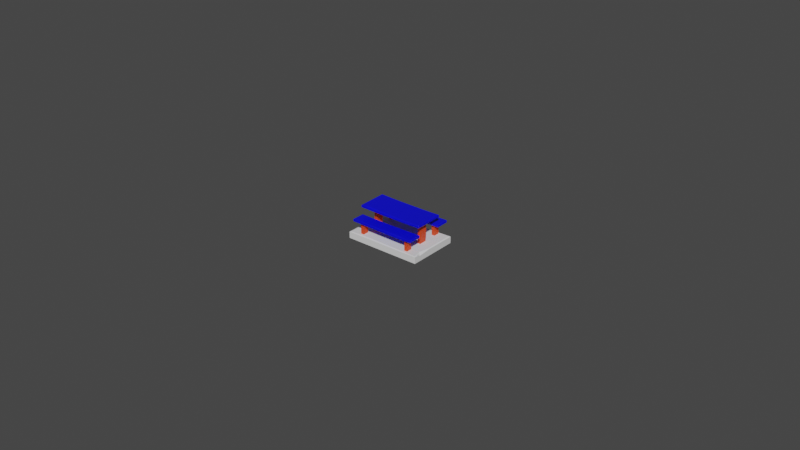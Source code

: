 # Source: table.blend  (saved by Blender 3.6.11; exported with 4.5.12 LTS)
import bpy
from mathutils import Matrix  # noqa: F401  (used for matrix-valued properties, if any)

bpy.ops.wm.read_factory_settings(use_empty=True)
scene = bpy.context.scene
scene.name = 'Scene'

# ---- materials (node trees are filled in below, after node groups)
mat_material_001 = bpy.data.materials.new('Material.001')
mat_material_001.use_transparent_shadow = False
mat_material_002 = bpy.data.materials.new('Material.002')
mat_material_002.use_transparent_shadow = False
mat_material_003 = bpy.data.materials.new('Material.003')
mat_material_003.use_transparent_shadow = False

# ---- material node trees
mat_material_001.use_nodes = True; mat_material_001.node_tree.nodes.clear()
_N = mat_material_001.node_tree.nodes; _L = mat_material_001.node_tree.links
n0 = _N.new('ShaderNodeBsdfPrincipled'); n0.name = 'Principled BSDF'; n0.location = (10, 300)
n0.distribution = 'GGX'
n0.subsurface_method = 'RANDOM_WALK_SKIN'
n0.inputs[0].default_value = (0.8, 0.06015, 0.007939, 1.0)
n0.inputs[3].default_value = 1.45
n0.inputs[27].default_value = (0.0, 0.0, 0.0, 1.0)
n0.inputs[28].default_value = 1.0
n1 = _N.new('ShaderNodeOutputMaterial'); n1.name = 'Material Output'; n1.location = (300, 300)
_L.new(n0.outputs[0], n1.inputs[0])
n1.is_active_output = True
mat_material_002.use_nodes = True; mat_material_002.node_tree.nodes.clear()
_N = mat_material_002.node_tree.nodes; _L = mat_material_002.node_tree.links
n0 = _N.new('ShaderNodeBsdfPrincipled'); n0.name = 'Principled BSDF'; n0.location = (10, 300)
n0.distribution = 'GGX'
n0.subsurface_method = 'RANDOM_WALK_SKIN'
n0.inputs[0].default_value = (0.0, 0.0, 0.8, 1.0)
n0.inputs[3].default_value = 1.45
n0.inputs[27].default_value = (0.0, 0.0, 0.0, 1.0)
n0.inputs[28].default_value = 1.0
n1 = _N.new('ShaderNodeOutputMaterial'); n1.name = 'Material Output'; n1.location = (300, 300)
_L.new(n0.outputs[0], n1.inputs[0])
n1.is_active_output = True
mat_material_003.use_nodes = True; mat_material_003.node_tree.nodes.clear()
_N = mat_material_003.node_tree.nodes; _L = mat_material_003.node_tree.links
n0 = _N.new('ShaderNodeBsdfPrincipled'); n0.name = 'Principled BSDF'; n0.location = (10, 300)
n0.distribution = 'GGX'
n0.subsurface_method = 'RANDOM_WALK_SKIN'
n0.inputs[3].default_value = 1.45
n0.inputs[27].default_value = (0.0, 0.0, 0.0, 1.0)
n0.inputs[28].default_value = 1.0
n1 = _N.new('ShaderNodeOutputMaterial'); n1.name = 'Material Output'; n1.location = (300, 300)
_L.new(n0.outputs[0], n1.inputs[0])
n1.is_active_output = True

# ---- world
world_world = bpy.data.worlds.new('World'); scene.world = world_world
world_world.use_nodes = True; world_world.node_tree.nodes.clear()
_N = world_world.node_tree.nodes; _L = world_world.node_tree.links
n0 = _N.new('ShaderNodeOutputWorld'); n0.name = 'World Output'; n0.location = (300, 300)
n1 = _N.new('ShaderNodeBackground'); n1.name = 'Background'; n1.location = (10, 300)
n1.inputs[0].default_value = (0.05088, 0.05088, 0.05088, 1.0)
_L.new(n1.outputs[0], n0.inputs[0])
n0.is_active_output = True
world_world.color = (0.05088, 0.05088, 0.05088)
world_world.use_sun_shadow = False
world_world.sun_shadow_jitter_overblur = 0.0

# ---- meshes
me_mesh = bpy.data.meshes.new('Mesh')
me_mesh.from_pydata([(-1.242, 0.0, 0.8309), (1.242, 0.0, 0.8309), (-1.242, 0.207, 0.8309), (1.242, 0.207, 0.8309), (-1.242, 0.207, -0.819), (1.242, 0.207, -0.819), (-1.242, 0.0, -0.819), (1.242, 0.0, -0.819), (-1.204, 0.2219, 0.806), (1.204, 0.2219, 0.806), (1.204, 0.2219, -0.7941), (-1.204, 0.2219, -0.7941), (0.5304, 0.2219, -0.7619), (0.5345, 0.1791, -0.819), (0.5345, 7.451e-09, -0.819), (-0.4057, 7.451e-09, 0.8309), (-0.4057, 0.207, 0.8309), (-0.4098, 0.2219, 0.7719), (-1.204, 0.2219, -0.001026), (-1.204, 0.2219, -0.5869), (-1.242, 0.207, -0.02999), (-1.167, 0.2219, -0.4259), (-1.242, 0.207, -0.5425), (-1.242, 0.1482, -0.4536), (1.186, 0.2219, 0.6943), (1.204, 0.2219, 0.2424), (1.242, 0.207, 0.2206), (1.145, 0.2219, 0.5338), (1.242, 0.207, 0.7033), (1.242, 0.1685, 0.6094), (-0.8797, 0.207, 0.1296), (-0.7754, 0.207, 0.1296), (-0.8797, 0.9248, 0.1296), (-0.7754, 0.9248, 0.1296), (-0.8797, 0.9248, -0.1177), (-0.7754, 0.9248, -0.1177), (-0.8797, 0.207, -0.1177), (-0.7754, 0.207, -0.1177), (0.76, 0.207, 0.1296), (0.8643, 0.207, 0.1296), (0.76, 0.9248, 0.1296), (0.8643, 0.9248, 0.1296), (0.76, 0.9248, -0.1177), (0.8643, 0.9248, -0.1177), (0.76, 0.207, -0.1177), (0.8643, 0.207, -0.1177), (-0.8797, 0.207, 0.7229), (-0.7754, 0.207, 0.7229), (-0.8797, 0.6028, 0.7229), (-0.7754, 0.6028, 0.7229), (-0.8797, 0.6028, 0.5367), (-0.7754, 0.6028, 0.5367), (-0.8797, 0.207, 0.5367), (-0.7754, 0.207, 0.5367), (0.76, 0.207, 0.7229), (0.8643, 0.207, 0.7229), (0.76, 0.6028, 0.7229), (0.8643, 0.6028, 0.7229), (0.76, 0.6028, 0.5367), (0.8643, 0.6028, 0.5367), (0.76, 0.207, 0.5367), (0.8643, 0.207, 0.5367), (-0.8797, 0.207, -0.5367), (-0.7754, 0.207, -0.5367), (-0.8797, 0.6028, -0.5367), (-0.7754, 0.6028, -0.5367), (-0.8797, 0.6028, -0.7229), (-0.7754, 0.6028, -0.7229), (-0.8797, 0.207, -0.7229), (-0.7754, 0.207, -0.7229), (0.76, 0.207, -0.5367), (0.8643, 0.207, -0.5367), (0.76, 0.6028, -0.5367), (0.8643, 0.6028, -0.5367), (0.76, 0.6028, -0.7229), (0.8643, 0.6028, -0.7229), (0.76, 0.207, -0.7229), (0.8643, 0.207, -0.7229), (-1.078, 0.9378, 0.4659), (-1.065, 0.9248, 0.4659), (-1.065, 0.9378, 0.479), (1.065, 0.9248, 0.4659), (1.078, 0.9378, 0.4659), (1.065, 0.9378, 0.479), (-1.032, 1.008, 0.4614), (-1.078, 0.9949, 0.4659), (-1.065, 0.9949, 0.479), (1.078, 0.9949, 0.4659), (1.065, 1.008, 0.4659), (1.065, 0.9949, 0.479), (-1.065, 0.9949, -0.467), (-1.078, 0.9949, -0.454), (-1.065, 1.008, -0.454), (1.078, 0.9949, -0.454), (1.065, 0.9949, -0.467), (1.036, 1.008, -0.4311), (-1.065, 0.9248, -0.454), (-1.078, 0.9378, -0.454), (-1.065, 0.9378, -0.467), (1.078, 0.9378, -0.454), (1.065, 0.9248, -0.454), (1.065, 0.9378, -0.467), (-1.078, 0.6158, -0.429), (-1.065, 0.6028, -0.429), (-1.065, 0.6158, -0.4159), (1.065, 0.6028, -0.429), (1.078, 0.6158, -0.429), (1.065, 0.6158, -0.4159), (-1.029, 0.6859, -0.4627), (-1.078, 0.6729, -0.429), (-1.065, 0.6729, -0.4159), (1.078, 0.6729, -0.429), (1.046, 0.6859, -0.4527), (1.065, 0.6729, -0.4159), (-1.065, 0.6729, -0.8437), (-1.078, 0.6729, -0.8306), (-1.065, 0.6859, -0.8306), (1.078, 0.6729, -0.8306), (1.065, 0.6729, -0.8437), (1.065, 0.6859, -0.8306), (-1.065, 0.6028, -0.8306), (-1.078, 0.6158, -0.8306), (-1.065, 0.6158, -0.8437), (1.078, 0.6158, -0.8306), (1.065, 0.6028, -0.8306), (1.065, 0.6158, -0.8437), (-1.078, 0.6158, 0.8306), (-1.065, 0.6028, 0.8306), (-1.065, 0.6158, 0.8437), (1.065, 0.6028, 0.8306), (1.078, 0.6158, 0.8306), (1.065, 0.6158, 0.8437), (-1.065, 0.6859, 0.8306), (-1.078, 0.6729, 0.8306), (-1.065, 0.6729, 0.8437), (1.078, 0.6729, 0.8306), (1.032, 0.6859, 0.8118), (1.065, 0.6729, 0.8437), (-1.065, 0.6729, 0.416), (-1.078, 0.6729, 0.429), (-1.031, 0.6859, 0.4587), (1.078, 0.6729, 0.429), (1.065, 0.6729, 0.416), (1.065, 0.6859, 0.429), (-1.065, 0.6028, 0.429), (-1.078, 0.6158, 0.429), (-1.065, 0.6158, 0.416), (1.078, 0.6158, 0.429), (1.065, 0.6028, 0.429), (1.065, 0.6158, 0.416), (-0.3622, 1.008, -0.4149), (-0.8367, 1.008, 0.4177), (-0.8582, 0.9949, 0.4836), (-0.8582, 0.9378, 0.4836), (-0.8582, 0.9248, 0.4705), (-0.3791, 0.9248, -0.4385), (-0.3791, 0.9378, -0.4515), (-0.3791, 0.9949, -0.4515), (0.4297, 0.9957, -0.444), (0.4284, 0.9981, 0.4659), (0.4283, 0.9675, 0.479), (0.4284, 0.9281, 0.479), (0.4283, 0.915, 0.4659), (0.4284, 0.915, -0.454), (0.4283, 0.9281, -0.467), (0.4284, 0.9783, -0.467), (-0.06012, 0.667, 0.429), (0.7345, 0.667, 0.7872), (0.6865, 0.6539, 0.8437), (0.6865, 0.5969, 0.8437), (0.6865, 0.5839, 0.8306), (-0.06012, 0.5839, 0.429), (-0.06012, 0.5969, 0.416), (-0.06012, 0.6539, 0.416), (0.4569, 0.673, -0.4496), (-0.4702, 0.673, -0.7894), (-0.4737, 0.646, -0.8437), (-0.4737, 0.603, -0.8437), (-0.4737, 0.5899, -0.8306), (0.4569, 0.5899, -0.429), (0.4569, 0.603, -0.4159), (0.4569, 0.66, -0.4159), (1.242, 0.0, -0.2987), (0.238, 7.451e-09, -0.2987), (-1.242, 0.0, -0.2987), (-0.8832, 0.4843, -0.1356), (-0.8832, 0.4843, 0.1117), (-0.7789, 0.4843, 0.1117), (-0.7789, 0.4843, -0.1356), (0.8835, 0.581, 0.1288), (0.7791, 0.581, 0.1288), (0.7791, 0.581, -0.1185), (0.8835, 0.581, -0.1185)], [], [(0, 15, 16, 2), (12, 11, 17), (11, 19, 17), (19, 21, 17), (21, 18, 17), (8, 17, 18), (4, 13, 14, 6), (6, 14, 183, 184), (1, 182, 29), (29, 182, 26), (26, 182, 5), (182, 7, 5), (6, 184, 4), (4, 184, 22), (22, 184, 23), (23, 184, 20), (184, 0, 20), (0, 2, 20), (2, 16, 17, 8), (25, 26, 5, 10), (13, 4, 11, 12), (18, 20, 2, 8), (5, 13, 12, 10), (14, 13, 5, 7), (183, 14, 7, 182), (16, 15, 1, 3), (17, 16, 3, 9), (9, 24, 17), (24, 27, 17), (12, 17, 27), (21, 20, 18), (4, 22, 19, 11), (19, 22, 21), (21, 22, 23), (21, 23, 20), (25, 29, 26), (3, 28, 24, 9), (12, 27, 25, 10), (1, 29, 28, 3), (24, 29, 27), (27, 29, 25), (24, 28, 29), (186, 187, 33, 32), (34, 35, 188, 185), (187, 188, 35, 33), (185, 186, 32, 34), (38, 39, 189, 190), (191, 192, 45, 44), (39, 45, 192, 189), (44, 38, 190, 191), (46, 47, 49, 48), (50, 51, 53, 52), (47, 53, 51, 49), (52, 46, 48, 50), (54, 55, 57, 56), (58, 59, 61, 60), (55, 61, 59, 57), (60, 54, 56, 58), (62, 63, 65, 64), (66, 67, 69, 68), (63, 69, 67, 65), (68, 62, 64, 66), (70, 71, 73, 72), (74, 75, 77, 76), (71, 77, 75, 73), (76, 70, 72, 74), (163, 100, 81, 162), (83, 89, 160, 161), (85, 91, 97, 78), (99, 93, 87, 82), (88, 95, 158, 159), (94, 101, 164, 165), (120, 178, 179, 103), (180, 181, 110, 104), (109, 115, 121, 102), (123, 117, 111, 106), (174, 175, 116, 108), (176, 177, 122, 114), (171, 148, 129, 170), (131, 137, 168, 169), (133, 139, 145, 126), (147, 141, 135, 130), (136, 143, 166, 167), (142, 149, 172, 173), (79, 78, 97, 96), (161, 162, 81, 83), (78, 80, 86, 85), (82, 81, 100, 99), (83, 82, 87, 89), (85, 84, 92, 91), (159, 160, 89, 88), (88, 87, 93, 95), (91, 90, 98, 97), (165, 158, 95, 94), (94, 93, 99, 101), (163, 164, 101, 100), (103, 102, 121, 120), (104, 103, 179, 180), (102, 104, 110, 109), (106, 105, 124, 123), (107, 106, 111, 113), (109, 108, 116, 115), (108, 110, 181, 174), (112, 111, 117, 119), (115, 114, 122, 121), (114, 116, 175, 176), (118, 117, 123, 125), (120, 122, 177, 178), (127, 126, 145, 144), (169, 170, 129, 131), (126, 128, 134, 133), (130, 129, 148, 147), (131, 130, 135, 137), (133, 132, 140, 139), (167, 168, 137, 136), (136, 135, 141, 143), (139, 138, 146, 145), (173, 166, 143, 142), (142, 141, 147, 149), (171, 172, 149, 148), (78, 79, 80), (81, 82, 83), (84, 85, 86), (87, 88, 89), (90, 91, 92), (93, 94, 95), (96, 97, 98), (99, 100, 101), (102, 103, 104), (105, 106, 107), (108, 109, 110), (111, 112, 113), (114, 115, 116), (117, 118, 119), (120, 121, 122), (123, 124, 125), (126, 127, 128), (129, 130, 131), (132, 133, 134), (135, 136, 137), (138, 139, 140), (141, 142, 143), (144, 145, 146), (147, 148, 149), (151, 150, 92, 84), (84, 86, 152, 151), (153, 152, 86, 80), (80, 79, 154, 153), (96, 155, 154, 79), (96, 98, 156, 155), (157, 156, 98, 90), (90, 92, 150, 157), (159, 158, 150, 151), (151, 152, 160, 159), (161, 160, 152, 153), (153, 154, 162, 161), (155, 163, 162, 154), (155, 156, 164, 163), (165, 164, 156, 157), (157, 150, 158, 165), (167, 166, 140, 132), (132, 134, 168, 167), (169, 168, 134, 128), (128, 127, 170, 169), (144, 171, 170, 127), (144, 146, 172, 171), (173, 172, 146, 138), (138, 140, 166, 173), (112, 119, 175, 174), (176, 175, 119, 118), (118, 125, 177, 176), (178, 177, 125, 124), (179, 178, 124, 105), (180, 179, 105, 107), (107, 113, 181, 180), (174, 181, 113, 112), (15, 183, 182, 1), (184, 183, 15, 0), (36, 30, 186, 185), (30, 31, 187, 186), (31, 37, 188, 187), (185, 188, 37, 36), (190, 189, 41, 40), (191, 190, 40, 42), (42, 43, 192, 191), (189, 192, 43, 41)])
me_mesh.polygons.foreach_set('use_smooth', [True] * 186)
me_mesh.polygons.foreach_set('material_index', [2, 2, 2, 2, 2, 2, 2, 2, 2, 2, 2, 2, 2, 2, 2, 2, 2, 2, 2, 2, 2, 2, 2, 2, 2, 2, 2, 2, 2, 2, 2, 2, 2, 2, 2, 2, 2, 2, 2, 2, 2, 2, 0, 0, 0, 0, 0, 0, 0, 0, 0, 0, 0, 0, 0, 0, 0, 0, 0, 0, 0, 0, 0, 0, 0, 0, 1, 1, 1, 1, 1, 1, 1, 1, 1, 1, 1, 1, 1, 1, 1, 1, 1, 1, 1, 1, 1, 1, 1, 1, 1, 1, 1, 1, 1, 1, 1, 1, 1, 1, 1, 1, 1, 1, 1, 1, 1, 1, 1, 1, 1, 1, 1, 1, 1, 1, 1, 1, 1, 1, 1, 1, 1, 1, 1, 1, 1, 1, 1, 1, 1, 1, 1, 1, 1, 1, 1, 1, 1, 1, 1, 1, 1, 1, 1, 1, 1, 1, 1, 1, 1, 1, 1, 1, 1, 1, 1, 1, 1, 1, 1, 1, 1, 1, 1, 1, 1, 1, 1, 1, 1, 1, 1, 1, 1, 1, 2, 2, 0, 0, 0, 0, 0, 0, 0, 0])
_k = set([(0, 2), (0, 15), (0, 184), (1, 3), (1, 15), (1, 182), (2, 8), (2, 16), (2, 20), (3, 9), (3, 16), (3, 28), (4, 6), (4, 11), (4, 13), (4, 22), (5, 7), (5, 10), (5, 13), (5, 26), (6, 14), (6, 184), (7, 14), (7, 182), (8, 17), (8, 18), (9, 17), (9, 24), (10, 12), (10, 25), (11, 12), (11, 19), (12, 13), (18, 20), (18, 21), (19, 21), (19, 22), (20, 21), (20, 23), (21, 22), (21, 23), (22, 23), (24, 27), (24, 28), (24, 29), (25, 26), (25, 27), (25, 29), (26, 29), (27, 29), (28, 29), (30, 186), (31, 187), (32, 186), (33, 187), (34, 185), (35, 188), (36, 185), (37, 188), (38, 190), (39, 189), (40, 190), (41, 189), (42, 191), (43, 192), (44, 191), (45, 192), (46, 48), (47, 49), (50, 52), (51, 53), (54, 56), (55, 57), (58, 60), (59, 61), (62, 64), (63, 65), (66, 68), (67, 69), (70, 72), (71, 73), (74, 76), (75, 77), (78, 79), (78, 80), (78, 85), (78, 97), (79, 80), (79, 96), (79, 154), (80, 86), (80, 153), (81, 82), (81, 83), (81, 100), (81, 162), (82, 83), (82, 87), (82, 99), (83, 89), (83, 161), (84, 85), (84, 86), (84, 92), (84, 151), (85, 86), (85, 91), (86, 152), (87, 88), (87, 89), (87, 93), (88, 89), (88, 95), (88, 159), (89, 160), (90, 91), (90, 92), (90, 98), (90, 157), (91, 92), (91, 97), (92, 150), (93, 94), (93, 95), (93, 99), (94, 95), (94, 101), (94, 165), (95, 158), (96, 97), (96, 98), (96, 155), (97, 98), (98, 156), (99, 100), (99, 101), (100, 101), (100, 163), (101, 164), (102, 103), (102, 104), (102, 109), (102, 121), (103, 104), (103, 120), (103, 179), (104, 110), (104, 180), (105, 106), (105, 107), (105, 124), (105, 179), (106, 107), (106, 111), (106, 123), (107, 113), (107, 180), (108, 109), (108, 110), (108, 116), (108, 174), (109, 110), (109, 115), (110, 181), (111, 112), (111, 113), (111, 117), (112, 113), (112, 119), (112, 174), (113, 181), (114, 115), (114, 116), (114, 122), (114, 176), (115, 116), (115, 121), (116, 175), (117, 118), (117, 119), (117, 123), (118, 119), (118, 125), (118, 176), (119, 175), (120, 121), (120, 122), (120, 178), (121, 122), (122, 177), (123, 124), (123, 125), (124, 125), (124, 178), (125, 177), (126, 127), (126, 128), (126, 133), (126, 145), (127, 128), (127, 144), (127, 170), (128, 134), (128, 169), (129, 130), (129, 131), (129, 148), (129, 170), (130, 131), (130, 135), (130, 147), (131, 137), (131, 169), (132, 133), (132, 134), (132, 140), (132, 167), (133, 134), (133, 139), (134, 168), (135, 136), (135, 137), (135, 141), (136, 137), (136, 143), (136, 167), (137, 168), (138, 139), (138, 140), (138, 146), (138, 173), (139, 140), (139, 145), (140, 166), (141, 142), (141, 143), (141, 147), (142, 143), (142, 149), (142, 173), (143, 166), (144, 145), (144, 146), (144, 171), (145, 146), (146, 172), (147, 148), (147, 149), (148, 149), (148, 171), (149, 172), (150, 157), (150, 158), (151, 152), (151, 159), (152, 153), (152, 160), (153, 161), (154, 162), (155, 156), (155, 163), (156, 157), (156, 164), (157, 165), (158, 159), (158, 165), (159, 160), (162, 163), (163, 164), (164, 165), (166, 167), (166, 173), (167, 168), (169, 170), (170, 171), (171, 172), (174, 175), (174, 181), (175, 176), (177, 178), (178, 179), (179, 180), (185, 186), (185, 188), (186, 187), (187, 188), (189, 192), (190, 191)])
me_mesh.attributes.new('sharp_edge', 'BOOLEAN', 'EDGE').data.foreach_set('value', [ (min(e.vertices), max(e.vertices)) in _k for e in me_mesh.edges])
_uv = me_mesh.uv_layers.new(name='map1')
_uv.uv.foreach_set('vector', [0.1218, 0.3508, 0.1218, 0.3508, 0.1218, 0.3508, 0.1218, 0.3508, 0.1218, 0.3508, 0.1218, 0.3508, 0.1218, 0.3508, 0.1218, 0.3508, 0.1218, 0.3508, 0.1218, 0.3508, 0.1218, 0.3508, 0.1218, 0.3508, 0.1218, 0.3508, 0.1218, 0.3508, 0.1218, 0.3508, 0.1218, 0.3508, 0.1218, 0.3508, 0.1218, 0.3508, 0.1218, 0.3508, 0.1218, 0.3508, 0.1218, 0.3508, 0.1218, 0.3508, 0.1218, 0.3508, 0.1218, 0.3508, 0.1218, 0.3508, 0.1218, 0.3508, 0.1218, 0.3508, 0.1218, 0.3508, 0.1218, 0.3508, 0.1218, 0.3508, 0.1218, 0.3508, 0.1218, 0.3508, 0.1218, 0.3508, 0.1218, 0.3508, 0.1218, 0.3508, 0.1218, 0.3508, 0.1218, 0.3508, 0.1218, 0.3508, 0.1218, 0.3508, 0.1218, 0.3508, 0.1218, 0.3508, 0.1218, 0.3508, 0.1218, 0.3508, 0.1218, 0.3508, 0.1218, 0.3508, 0.1218, 0.3508, 0.1218, 0.3508, 0.1218, 0.3508, 0.1218, 0.3508, 0.1218, 0.3508, 0.1218, 0.3508, 0.1218, 0.3508, 0.1218, 0.3508, 0.1218, 0.3508, 0.1218, 0.3508, 0.1218, 0.3508, 0.1218, 0.3508, 0.1218, 0.3508, 0.1218, 0.3508, 0.1218, 0.3508, 0.1218, 0.3508, 0.1218, 0.3508, 0.1218, 0.3508, 0.1218, 0.3508, 0.1218, 0.3508, 0.1218, 0.3508, 0.1218, 0.3508, 0.1218, 0.3508, 0.1218, 0.3508, 0.1218, 0.3508, 0.1218, 0.3508, 0.1218, 0.3508, 0.1218, 0.3508, 0.1218, 0.3508, 0.1218, 0.3508, 0.1218, 0.3508, 0.1218, 0.3508, 0.1218, 0.3508, 0.1218, 0.3508, 0.1218, 0.3508, 0.1218, 0.3508, 0.1218, 0.3508, 0.1218, 0.3508, 0.1218, 0.3508, 0.1218, 0.3508, 0.1218, 0.3508, 0.1218, 0.3508, 0.1218, 0.3508, 0.1218, 0.3508, 0.1218, 0.3508, 0.1218, 0.3508, 0.1218, 0.3508, 0.1218, 0.3508, 0.1218, 0.3508, 0.1218, 0.3508, 0.1218, 0.3508, 0.1218, 0.3508, 0.1218, 0.3508, 0.1218, 0.3508, 0.1218, 0.3508, 0.1218, 0.3508, 0.1218, 0.3508, 0.1218, 0.3508, 0.1218, 0.3508, 0.1218, 0.3508, 0.1218, 0.3508, 0.1218, 0.3508, 0.1218, 0.3508, 0.1218, 0.3508, 0.1218, 0.3508, 0.1218, 0.3508, 0.1218, 0.3508, 0.1218, 0.3508, 0.1218, 0.3508, 0.1218, 0.3508, 0.1218, 0.3508, 0.1218, 0.3508, 0.1218, 0.3508, 0.1218, 0.3508, 0.1218, 0.3508, 0.1218, 0.3508, 0.1218, 0.3508, 0.1218, 0.3508, 0.1218, 0.3508, 0.1218, 0.3508, 0.1218, 0.3508, 0.1218, 0.3508, 0.1218, 0.3508, 0.1218, 0.3508, 0.1218, 0.3508, 0.1218, 0.3508, 0.1218, 0.3508, 0.1218, 0.3508, 0.1218, 0.3508, 0.1218, 0.3508, 0.1218, 0.3508, 0.1218, 0.3508, 0.1218, 0.3508, 0.1218, 0.3508, 0.1218, 0.3508, 0.1218, 0.3508, 0.1218, 0.3508, 0.1207, 0.283, 0.1207, 0.283, 0.1207, 0.283, 0.1207, 0.283, 0.1207, 0.283, 0.1207, 0.283, 0.1207, 0.283, 0.1207, 0.283, 0.1207, 0.283, 0.1207, 0.283, 0.1207, 0.283, 0.1207, 0.283, 0.1207, 0.283, 0.1207, 0.283, 0.1207, 0.283, 0.1207, 0.283, 0.1207, 0.283, 0.1207, 0.283, 0.1207, 0.283, 0.1207, 0.283, 0.1207, 0.283, 0.1207, 0.283, 0.1207, 0.283, 0.1207, 0.283, 0.1207, 0.283, 0.1207, 0.283, 0.1207, 0.283, 0.1207, 0.283, 0.1207, 0.283, 0.1207, 0.283, 0.1207, 0.283, 0.1207, 0.283, 0.1207, 0.283, 0.1207, 0.283, 0.1207, 0.283, 0.1207, 0.283, 0.1207, 0.283, 0.1207, 0.283, 0.1207, 0.283, 0.1207, 0.283, 0.1207, 0.283, 0.1207, 0.283, 0.1207, 0.283, 0.1207, 0.283, 0.1207, 0.283, 0.1207, 0.283, 0.1207, 0.283, 0.1207, 0.283, 0.1207, 0.283, 0.1207, 0.283, 0.1207, 0.283, 0.1207, 0.283, 0.1207, 0.283, 0.1207, 0.283, 0.1207, 0.283, 0.1207, 0.283, 0.1207, 0.283, 0.1207, 0.283, 0.1207, 0.283, 0.1207, 0.283, 0.1207, 0.283, 0.1207, 0.283, 0.1207, 0.283, 0.1207, 0.283, 0.1207, 0.283, 0.1207, 0.283, 0.1207, 0.283, 0.1207, 0.283, 0.1207, 0.283, 0.1207, 0.283, 0.1207, 0.283, 0.1207, 0.283, 0.1207, 0.283, 0.1207, 0.283, 0.1207, 0.283, 0.1207, 0.283, 0.1207, 0.283, 0.1207, 0.283, 0.1207, 0.283, 0.1207, 0.283, 0.1207, 0.283, 0.1207, 0.283, 0.1207, 0.283, 0.1207, 0.283, 0.1207, 0.283, 0.1207, 0.283, 0.1207, 0.283, 0.1207, 0.283, 0.1207, 0.283, 0.1207, 0.283, 0.1207, 0.283, 0.1207, 0.283, 0.1207, 0.283, 0.1207, 0.283, 0.1207, 0.283, 0.1207, 0.283, 0.1881, 0.3276, 0.1881, 0.3276, 0.1881, 0.3276, 0.1881, 0.3276, 0.1881, 0.3276, 0.1881, 0.3276, 0.1881, 0.3276, 0.1881, 0.3276, 0.1881, 0.3276, 0.1881, 0.3276, 0.1881, 0.3276, 0.1881, 0.3276, 0.1881, 0.3276, 0.1881, 0.3276, 0.1881, 0.3276, 0.1881, 0.3276, 0.1881, 0.3276, 0.1881, 0.3276, 0.1881, 0.3276, 0.1881, 0.3276, 0.1881, 0.3276, 0.1881, 0.3276, 0.1881, 0.3276, 0.1881, 0.3276, 0.1881, 0.3276, 0.1881, 0.3276, 0.1881, 0.3276, 0.1881, 0.3276, 0.1881, 0.3276, 0.1881, 0.3276, 0.1881, 0.3276, 0.1881, 0.3276, 0.1881, 0.3276, 0.1881, 0.3276, 0.1881, 0.3276, 0.1881, 0.3276, 0.1881, 0.3276, 0.1881, 0.3276, 0.1881, 0.3276, 0.1881, 0.3276, 0.1881, 0.3276, 0.1881, 0.3276, 0.1881, 0.3276, 0.1881, 0.3276, 0.1881, 0.3276, 0.1881, 0.3276, 0.1881, 0.3276, 0.1881, 0.3276, 0.1881, 0.3276, 0.1881, 0.3276, 0.1881, 0.3276, 0.1881, 0.3276, 0.1881, 0.3276, 0.1881, 0.3276, 0.1881, 0.3276, 0.1881, 0.3276, 0.1881, 0.3276, 0.1881, 0.3276, 0.1881, 0.3276, 0.1881, 0.3276, 0.1881, 0.3276, 0.1881, 0.3276, 0.1881, 0.3276, 0.1881, 0.3276, 0.1881, 0.3276, 0.1881, 0.3276, 0.1881, 0.3276, 0.1881, 0.3276, 0.1881, 0.3276, 0.1881, 0.3276, 0.1881, 0.3276, 0.1881, 0.3276, 0.1881, 0.3276, 0.1881, 0.3276, 0.1881, 0.3276, 0.1881, 0.3276, 0.1881, 0.3276, 0.1881, 0.3276, 0.1881, 0.3276, 0.1881, 0.3276, 0.1881, 0.3276, 0.1881, 0.3276, 0.1881, 0.3276, 0.1881, 0.3276, 0.1881, 0.3276, 0.1881, 0.3276, 0.1881, 0.3276, 0.1881, 0.3276, 0.1881, 0.3276, 0.1881, 0.3276, 0.1881, 0.3276, 0.1881, 0.3276, 0.1881, 0.3276, 0.1881, 0.3276, 0.1881, 0.3276, 0.1881, 0.3276, 0.1881, 0.3276, 0.1881, 0.3276, 0.1881, 0.3276, 0.1881, 0.3276, 0.1881, 0.3276, 0.1881, 0.3276, 0.1881, 0.3276, 0.1881, 0.3276, 0.1881, 0.3276, 0.1881, 0.3276, 0.1881, 0.3276, 0.1881, 0.3276, 0.1881, 0.3276, 0.1881, 0.3276, 0.1881, 0.3276, 0.1881, 0.3276, 0.1881, 0.3276, 0.1881, 0.3276, 0.1881, 0.3276, 0.1881, 0.3276, 0.1881, 0.3276, 0.1881, 0.3276, 0.1881, 0.3276, 0.1881, 0.3276, 0.1881, 0.3276, 0.1881, 0.3276, 0.1881, 0.3276, 0.1881, 0.3276, 0.1881, 0.3276, 0.1881, 0.3276, 0.1881, 0.3276, 0.1881, 0.3276, 0.1881, 0.3276, 0.1881, 0.3276, 0.1881, 0.3276, 0.1881, 0.3276, 0.1881, 0.3276, 0.1881, 0.3276, 0.1881, 0.3276, 0.1881, 0.3276, 0.1881, 0.3276, 0.1881, 0.3276, 0.1881, 0.3276, 0.1881, 0.3276, 0.1881, 0.3276, 0.1881, 0.3276, 0.1881, 0.3276, 0.1881, 0.3276, 0.1881, 0.3276, 0.1881, 0.3276, 0.1881, 0.3276, 0.1881, 0.3276, 0.1881, 0.3276, 0.1881, 0.3276, 0.1881, 0.3276, 0.1881, 0.3276, 0.1881, 0.3276, 0.1881, 0.3276, 0.1881, 0.3276, 0.1881, 0.3276, 0.1881, 0.3276, 0.1881, 0.3276, 0.1881, 0.3276, 0.1881, 0.3276, 0.1881, 0.3276, 0.1881, 0.3276, 0.1881, 0.3276, 0.1881, 0.3276, 0.1881, 0.3276, 0.1881, 0.3276, 0.1881, 0.3276, 0.1881, 0.3276, 0.1881, 0.3276, 0.1881, 0.3276, 0.1881, 0.3276, 0.1881, 0.3276, 0.1881, 0.3276, 0.1881, 0.3276, 0.1881, 0.3276, 0.1881, 0.3276, 0.1881, 0.3276, 0.1881, 0.3276, 0.1881, 0.3276, 0.1881, 0.3276, 0.1881, 0.3276, 0.1881, 0.3276, 0.1881, 0.3276, 0.1881, 0.3276, 0.1881, 0.3276, 0.1881, 0.3276, 0.1881, 0.3276, 0.1881, 0.3276, 0.1881, 0.3276, 0.1881, 0.3276, 0.1881, 0.3276, 0.1881, 0.3276, 0.1881, 0.3276, 0.1881, 0.3276, 0.1881, 0.3276, 0.1881, 0.3276, 0.1881, 0.3276, 0.1881, 0.3276, 0.1881, 0.3276, 0.1881, 0.3276, 0.1881, 0.3276, 0.1881, 0.3276, 0.1881, 0.3276, 0.1881, 0.3276, 0.1881, 0.3276, 0.1881, 0.3276, 0.1881, 0.3276, 0.1881, 0.3276, 0.1881, 0.3276, 0.1881, 0.3276, 0.1881, 0.3276, 0.1881, 0.3276, 0.1881, 0.3276, 0.1881, 0.3276, 0.1881, 0.3276, 0.1881, 0.3276, 0.1881, 0.3276, 0.1881, 0.3276, 0.1881, 0.3276, 0.1881, 0.3276, 0.1881, 0.3276, 0.1881, 0.3276, 0.1881, 0.3276, 0.1881, 0.3276, 0.1881, 0.3276, 0.1881, 0.3276, 0.1881, 0.3276, 0.1881, 0.3276, 0.1881, 0.3276, 0.1881, 0.3276, 0.1881, 0.3276, 0.1881, 0.3276, 0.1881, 0.3276, 0.1881, 0.3276, 0.1881, 0.3276, 0.1881, 0.3276, 0.1881, 0.3276, 0.1881, 0.3276, 0.1881, 0.3276, 0.1881, 0.3276, 0.1881, 0.3276, 0.1881, 0.3276, 0.1881, 0.3276, 0.1881, 0.3276, 0.1881, 0.3276, 0.1881, 0.3276, 0.1881, 0.3276, 0.1881, 0.3276, 0.1881, 0.3276, 0.1881, 0.3276, 0.1881, 0.3276, 0.1881, 0.3276, 0.1881, 0.3276, 0.1881, 0.3276, 0.1881, 0.3276, 0.1881, 0.3276, 0.1881, 0.3276, 0.1881, 0.3276, 0.1881, 0.3276, 0.1881, 0.3276, 0.1881, 0.3276, 0.1881, 0.3276, 0.1881, 0.3276, 0.1881, 0.3276, 0.1881, 0.3276, 0.1881, 0.3276, 0.1881, 0.3276, 0.1881, 0.3276, 0.1881, 0.3276, 0.1881, 0.3276, 0.1881, 0.3276, 0.1881, 0.3276, 0.1881, 0.3276, 0.1881, 0.3276, 0.1881, 0.3276, 0.1881, 0.3276, 0.1881, 0.3276, 0.1881, 0.3276, 0.1881, 0.3276, 0.1881, 0.3276, 0.1881, 0.3276, 0.1881, 0.3276, 0.1881, 0.3276, 0.1881, 0.3276, 0.1881, 0.3276, 0.1881, 0.3276, 0.1881, 0.3276, 0.1881, 0.3276, 0.1881, 0.3276, 0.1881, 0.3276, 0.1881, 0.3276, 0.1881, 0.3276, 0.1881, 0.3276, 0.1881, 0.3276, 0.1881, 0.3276, 0.1881, 0.3276, 0.1881, 0.3276, 0.1881, 0.3276, 0.1881, 0.3276, 0.1881, 0.3276, 0.1881, 0.3276, 0.1881, 0.3276, 0.1881, 0.3276, 0.1881, 0.3276, 0.1881, 0.3276, 0.1881, 0.3276, 0.1881, 0.3276, 0.1881, 0.3276, 0.1881, 0.3276, 0.1881, 0.3276, 0.1881, 0.3276, 0.1881, 0.3276, 0.1881, 0.3276, 0.1881, 0.3276, 0.1881, 0.3276, 0.1881, 0.3276, 0.1881, 0.3276, 0.1881, 0.3276, 0.1881, 0.3276, 0.1881, 0.3276, 0.1881, 0.3276, 0.1881, 0.3276, 0.1881, 0.3276, 0.1881, 0.3276, 0.1881, 0.3276, 0.1881, 0.3276, 0.1881, 0.3276, 0.1881, 0.3276, 0.1881, 0.3276, 0.1881, 0.3276, 0.1881, 0.3276, 0.1881, 0.3276, 0.1881, 0.3276, 0.1881, 0.3276, 0.1881, 0.3276, 0.1881, 0.3276, 0.1881, 0.3276, 0.1881, 0.3276, 0.1881, 0.3276, 0.1881, 0.3276, 0.1881, 0.3276, 0.1881, 0.3276, 0.1881, 0.3276, 0.1881, 0.3276, 0.1881, 0.3276, 0.1881, 0.3276, 0.1881, 0.3276, 0.1881, 0.3276, 0.1881, 0.3276, 0.1881, 0.3276, 0.1881, 0.3276, 0.1881, 0.3276, 0.1881, 0.3276, 0.1881, 0.3276, 0.1881, 0.3276, 0.1881, 0.3276, 0.1881, 0.3276, 0.1881, 0.3276, 0.1881, 0.3276, 0.1881, 0.3276, 0.1881, 0.3276, 0.1881, 0.3276, 0.1881, 0.3276, 0.1881, 0.3276, 0.1881, 0.3276, 0.1881, 0.3276, 0.1881, 0.3276, 0.1881, 0.3276, 0.1881, 0.3276, 0.1881, 0.3276, 0.1881, 0.3276, 0.1881, 0.3276, 0.1881, 0.3276, 0.1881, 0.3276, 0.1881, 0.3276, 0.1881, 0.3276, 0.1881, 0.3276, 0.1881, 0.3276, 0.1881, 0.3276, 0.1881, 0.3276, 0.1881, 0.3276, 0.1881, 0.3276, 0.1881, 0.3276, 0.1881, 0.3276, 0.1881, 0.3276, 0.1881, 0.3276, 0.1881, 0.3276, 0.1881, 0.3276, 0.1881, 0.3276, 0.1881, 0.3276, 0.1881, 0.3276, 0.1881, 0.3276, 0.1881, 0.3276, 0.1881, 0.3276, 0.1881, 0.3276, 0.1881, 0.3276, 0.1881, 0.3276, 0.1881, 0.3276, 0.1881, 0.3276, 0.1881, 0.3276, 0.1881, 0.3276, 0.1881, 0.3276, 0.1881, 0.3276, 0.1881, 0.3276, 0.1881, 0.3276, 0.1881, 0.3276, 0.1881, 0.3276, 0.1881, 0.3276, 0.1881, 0.3276, 0.1881, 0.3276, 0.1881, 0.3276, 0.1881, 0.3276, 0.1881, 0.3276, 0.1881, 0.3276, 0.1881, 0.3276, 0.1881, 0.3276, 0.1218, 0.3508, 0.1218, 0.3508, 0.1218, 0.3508, 0.1218, 0.3508, 0.1218, 0.3508, 0.1218, 0.3508, 0.1218, 0.3508, 0.1218, 0.3508, 0.1207, 0.283, 0.1207, 0.283, 0.1207, 0.283, 0.1207, 0.283, 0.1207, 0.283, 0.1207, 0.283, 0.1207, 0.283, 0.1207, 0.283, 0.1207, 0.283, 0.1207, 0.283, 0.1207, 0.283, 0.1207, 0.283, 0.1207, 0.283, 0.1207, 0.283, 0.1207, 0.283, 0.1207, 0.283, 0.1207, 0.283, 0.1207, 0.283, 0.1207, 0.283, 0.1207, 0.283, 0.1207, 0.283, 0.1207, 0.283, 0.1207, 0.283, 0.1207, 0.283, 0.1207, 0.283, 0.1207, 0.283, 0.1207, 0.283, 0.1207, 0.283, 0.1207, 0.283, 0.1207, 0.283, 0.1207, 0.283, 0.1207, 0.283])
me_mesh.materials.append(mat_material_001)
me_mesh.materials.append(mat_material_002)
me_mesh.materials.append(mat_material_003)
me_mesh.update()
me_mesh.normals_split_custom_set([tuple(v) for v in zip(*[iter([0.0, 0.0, 1.0, 0.0, 0.0, 1.0, 0.0, 0.0, 1.0, 0.0, 0.0, 1.0, -4.953e-09, 1.0, -3.589e-09, 0.0, 1.0, -7.728e-09, 4.4e-09, 1.0, -1.093e-08, 0.0, 1.0, -7.728e-09, -5.424e-08, 1.0, 0.0, 4.4e-09, 1.0, -1.093e-08, -5.424e-08, 1.0, 0.0, -4.147e-07, 1.0, 0.0, 4.4e-09, 1.0, -1.093e-08, -4.147e-07, 1.0, 0.0, 4.643e-08, 1.0, 0.0, 4.4e-09, 1.0, -1.093e-08, 0.0, 1.0, 0.0, 4.4e-09, 1.0, -1.093e-08, 4.643e-08, 1.0, 0.0, -6.125e-08, 0.0, -1.0, 2.458e-08, 0.0, -1.0, 2.395e-08, 0.0, -1.0, -6.125e-08, 0.0, -1.0, 4.577e-09, -1.0, 1.304e-09, -4.258e-09, -1.0, -1.213e-09, -7.283e-10, -1.0, -2.075e-10, 5.507e-09, -1.0, 1.569e-09, 1.0, -7.26e-06, -5.594e-06, 1.0, -6.104e-05, 2.382e-06, 1.0, -1.576e-05, -9.043e-06, 1.0, -1.576e-05, -9.043e-06, 1.0, -6.104e-05, 2.382e-06, 1.0, -6.118e-05, -5.115e-06, 1.0, -6.118e-05, -5.115e-06, 1.0, -6.104e-05, 2.382e-06, 1.0, -1.789e-05, 2.226e-05, 1.0, -6.104e-05, 2.382e-06, 1.0, 0.0, 2.933e-05, 1.0, -1.789e-05, 2.226e-05, -1.0, 0.0, 0.0, -1.0, 2.13e-07, 0.0, -1.0, 0.0, 0.0, -1.0, 0.0, 0.0, -1.0, 2.13e-07, 0.0, -1.0, 0.0, 0.0, -1.0, 0.0, 0.0, -1.0, 2.13e-07, 0.0, -1.0, 0.0, 0.0, -1.0, 0.0, 0.0, -1.0, 2.13e-07, 0.0, -1.0, 7.634e-07, 0.0, -1.0, 2.13e-07, 0.0, -1.0, 1.532e-07, 0.0, -1.0, 7.634e-07, 0.0, -1.0, 1.532e-07, 0.0, -1.0, 0.0, 0.0, -1.0, 7.634e-07, 0.0, 0.007023, 0.9418, 0.3362, 0.006793, 0.9418, 0.3362, -0.003303, 0.9421, 0.3353, 0.007023, 0.9418, 0.3362, 0.368, 0.9298, 0.0, 0.368, 0.9298, 0.0, 0.368, 0.9298, 0.0, 0.368, 0.9298, 0.0, 0.01178, 0.8161, -0.5777, 0.01178, 0.8161, -0.5777, 0.01178, 0.8161, -0.5777, 0.01178, 0.8161, -0.5777, -0.368, 0.9298, 0.0, -0.368, 0.9298, 0.0, -0.368, 0.9298, 0.0, -0.368, 0.9298, 0.0, -0.02999, 0.8109, -0.5845, -0.02999, 0.8109, -0.5845, -0.02999, 0.8109, -0.5845, -0.02999, 0.8109, -0.5845, 2.395e-08, 0.0, -1.0, 2.458e-08, 0.0, -1.0, 1.091e-07, 0.0, -1.0, 1.091e-07, 0.0, -1.0, -7.283e-10, -1.0, -2.075e-10, -4.258e-09, -1.0, -1.213e-09, -8.711e-09, -1.0, -2.482e-09, -7.166e-09, -1.0, -2.042e-09, 0.0, 0.0, 1.0, 0.0, 0.0, 1.0, 0.0, 0.0, 1.0, 0.0, 0.0, 1.0, -0.003303, 0.9421, 0.3353, 0.006793, 0.9418, 0.3362, -0.003501, 0.9421, 0.3353, -0.003501, 0.9421, 0.3353, 0.0, 1.0, 0.0, -4.007e-09, 1.0, -1.032e-07, 4.4e-09, 1.0, -1.093e-08, -4.007e-09, 1.0, -1.032e-07, -2.225e-09, 1.0, -1.068e-07, 4.4e-09, 1.0, -1.093e-08, -4.953e-09, 1.0, -3.589e-09, 4.4e-09, 1.0, -1.093e-08, -2.225e-09, 1.0, -1.068e-07, -0.3474, 0.9372, -0.03058, -0.3474, 0.9372, -0.03058, -0.3474, 0.9372, -0.03058, -0.368, 0.9298, 0.0, -0.368, 0.9298, 0.0, -0.368, 0.9298, 0.0, -0.368, 0.9298, 0.0, -0.2958, 0.9528, 0.06871, -0.2958, 0.9528, 0.06871, -0.2958, 0.9528, 0.06871, -0.7155, 0.5826, 0.3856, -0.7155, 0.5826, 0.3856, -0.7155, 0.5826, 0.3856, -0.6783, 0.7278, -0.101, -0.6783, 0.7278, -0.101, -0.6783, 0.7278, -0.101, 0.4112, 0.9071, 0.08977, 0.4112, 0.9071, 0.08977, 0.4112, 0.9071, 0.08977, 0.312, 0.9498, -0.02335, 0.312, 0.9498, -0.02335, 0.312, 0.9498, -0.02335, 0.312, 0.9498, -0.02335, -4.953e-09, 1.0, -3.589e-09, -2.225e-09, 1.0, -1.068e-07, -3.138e-08, 1.0, 0.0, -3.138e-08, 1.0, 0.0, 1.0, -7.26e-06, -5.594e-06, 1.0, -1.576e-05, -9.043e-06, 1.0, 0.0, 0.0, 1.0, 0.0, 0.0, 0.563, 0.8139, -0.1437, 0.563, 0.8139, -0.1437, 0.563, 0.8139, -0.1437, 0.4294, 0.899, 0.08673, 0.4294, 0.899, 0.08673, 0.4294, 0.899, 0.08673, 0.2956, 0.8839, -0.3624, 0.2956, 0.8839, -0.3624, 0.2956, 0.8839, -0.3624, 0.0, -0.04055, 0.9992, 0.0, -0.04055, 0.9992, 0.0, -0.04055, 0.9992, 0.0, -0.04055, 0.9992, 0.0, 0.04055, -0.9992, 0.0, 0.04055, -0.9992, 0.0, 0.04055, -0.9992, 0.0, 0.04055, -0.9992, 1.0, -0.007829, 0.0, 1.0, -0.007829, 0.0, 1.0, -0.007829, 0.0, 1.0, -0.007829, 0.0, -1.0, 0.007829, 0.0, -1.0, 0.007829, 0.0, -1.0, 0.007829, 0.0, -1.0, 0.007829, 0.0, 0.0, 0.002091, 1.0, 0.0, 0.002091, 1.0, 0.0, -8.868e-05, 1.0, 0.0, -9.492e-05, 1.0, 0.0, 9.492e-05, -1.0, 0.0, 8.868e-05, -1.0, 0.0, -0.002091, -1.0, 0.0, -0.002091, -1.0, 0.9987, -0.05118, 0.0, 0.9987, -0.05118, 0.0, 0.9987, -0.05118, 0.0, 0.9987, -0.05118, 0.0, -0.9987, 0.05118, 0.0, -0.9987, 0.05118, 0.0, -0.9987, 0.05118, 0.0, -0.9987, 0.05118, 0.0, 0.0, 0.0, 1.0, 0.0, 0.0, 1.0, 0.0, 0.0, 1.0, 0.0, 0.0, 1.0, 0.0, 0.0, -1.0, 0.0, 0.0, -1.0, 0.0, 0.0, -1.0, 0.0, 0.0, -1.0, 1.0, 0.0, 0.0, 1.0, 0.0, 0.0, 1.0, 0.0, 0.0, 1.0, 0.0, 0.0, -1.0, 0.0, 0.0, -1.0, 0.0, 0.0, -1.0, 0.0, 0.0, -1.0, 0.0, 0.0, 0.0, 0.0, 1.0, 0.0, 0.0, 1.0, 0.0, 0.0, 1.0, 0.0, 0.0, 1.0, 0.0, 0.0, -1.0, 0.0, 0.0, -1.0, 0.0, 0.0, -1.0, 0.0, 0.0, -1.0, 1.0, 0.0, 0.0, 1.0, 0.0, 0.0, 1.0, 0.0, 0.0, 1.0, 0.0, 0.0, -1.0, 0.0, 0.0, -1.0, 0.0, 0.0, -1.0, 0.0, 0.0, -1.0, 0.0, 0.0, 0.0, 0.0, 1.0, 0.0, 0.0, 1.0, 0.0, 0.0, 1.0, 0.0, 0.0, 1.0, 0.0, 0.0, -1.0, 0.0, 0.0, -1.0, 0.0, 0.0, -1.0, 0.0, 0.0, -1.0, 1.0, 0.0, 0.0, 1.0, 0.0, 0.0, 1.0, 0.0, 0.0, 1.0, 0.0, 0.0, -1.0, 0.0, 0.0, -1.0, 0.0, 0.0, -1.0, 0.0, 0.0, -1.0, 0.0, 0.0, 0.0, 0.0, 1.0, 0.0, 0.0, 1.0, 0.0, 0.0, 1.0, 0.0, 0.0, 1.0, 0.0, 0.0, -1.0, 0.0, 0.0, -1.0, 0.0, 0.0, -1.0, 0.0, 0.0, -1.0, 1.0, 0.0, 0.0, 1.0, 0.0, 0.0, 1.0, 0.0, 0.0, 1.0, 0.0, 0.0, -1.0, 0.0, 0.0, -1.0, 0.0, 0.0, -1.0, 0.0, 0.0, -1.0, 0.0, 0.0, 0.01536, -0.9999, 1.018e-07, 0.01536, -0.9999, 1.018e-07, 0.01536, -0.9999, 1.018e-07, 0.01536, -0.9999, 1.018e-07, -6.065e-08, 0.0, 1.0, -6.065e-08, 0.0, 1.0, 0.001779, 2.813e-07, 1.0, 0.001795, 2.837e-07, 1.0, -1.0, 0.0, 0.0, -1.0, 0.0, 0.0, -1.0, 0.0, 0.0, -1.0, 0.0, 0.0, 1.0, 0.0, 0.0, 1.0, 0.0, 0.0, 1.0, 0.0, 0.0, 1.0, 0.0, 0.0, -0.01766, 0.9998, -0.001052, -0.01766, 0.9998, -0.001052, -0.01766, 0.9998, -0.001052, -0.01766, 0.9998, -0.001052, 5.457e-08, 0.0, -1.0, 5.457e-08, 0.0, -1.0, 5.457e-08, 0.0, -1.0, 5.457e-08, 0.0, -1.0, -0.01216, -0.9998, 0.01409, -0.01216, -0.9998, 0.01409, -0.01216, -0.9998, 0.01409, -0.01216, -0.9998, 0.01409, 0.0, 0.0, 1.0, 0.0, 0.0, 1.0, 0.0, 0.0, 1.0, 0.0, 0.0, 1.0, -1.0, 0.0, 0.0, -1.0, 0.0, 0.0, -1.0, 0.0, 0.0, -1.0, 0.0, 0.0, 1.0, 0.0, 0.0, 1.0, 0.0, 0.0, 1.0, 0.0, 0.0, 1.0, 0.0, 0.0, 0.0128, 0.9998, -0.01742, 0.0128, 0.9998, -0.01742, 0.0128, 0.9998, -0.01742, 0.0128, 0.9998, -0.01742, -7.118e-07, -1.906e-05, -1.0, -6.914e-07, -1.906e-05, -1.0, -2.267e-06, -1.906e-05, -1.0, -2.267e-06, -1.906e-05, -1.0, 0.02514, -0.9994, -0.02337, 0.02514, -0.9994, -0.02337, 0.02514, -0.9994, -0.02337, 0.02514, -0.9994, -0.02337, 1.727e-07, 0.0, 1.0, 1.727e-07, 0.0, 1.0, 6.898e-08, 0.0, 1.0, 6.636e-08, 0.0, 1.0, -1.0, 0.0, 0.0, -1.0, 0.0, 0.0, -1.0, 0.0, 0.0, -1.0, 0.0, 0.0, 1.0, 0.0, 0.0, 1.0, 0.0, 0.0, 1.0, 0.0, 0.0, 1.0, 0.0, 0.0, -0.02705, 0.9992, 0.0278, -0.02705, 0.9992, 0.0278, -0.02705, 0.9992, 0.0278, -0.02705, 0.9992, 0.0278, -2.904e-08, 0.0, -1.0, -2.904e-08, 0.0, -1.0, 1.719e-09, 0.0, -1.0, 1.758e-09, 0.0, -1.0, -0.7073, -0.7069, 0.0, -0.7073, -0.7069, 0.0, -0.7073, -0.7069, 0.0, -0.7073, -0.7069, 0.0, 0.004021, -0.7071, 0.7071, 0.004001, -0.7071, 0.7071, 0.01086, -0.7071, 0.707, 0.01086, -0.7071, 0.707, -0.7073, 0.0, 0.707, -0.7073, 0.0, 0.707, -0.7073, 0.0, 0.707, -0.7073, 0.0, 0.707, 0.7073, -0.7069, 0.0, 0.7073, -0.7069, 0.0, 0.7073, -0.7069, 0.0, 0.7073, -0.7069, 0.0, 0.7073, 0.0, 0.707, 0.7073, 0.0, 0.707, 0.7073, 0.0, 0.707, 0.7073, 0.0, 0.707, -0.4072, 0.9133, 0.007174, -0.4072, 0.9133, 0.007174, -0.4072, 0.9133, 0.007174, -0.4072, 0.9133, 0.007174, -0.01495, 0.5132, 0.8581, -0.01495, 0.5132, 0.8581, -0.01495, 0.5132, 0.8581, -0.01495, 0.5132, 0.8581, 0.4243, 0.9055, -0.006823, 0.4243, 0.9055, -0.006823, 0.4243, 0.9055, -0.006823, 0.4243, 0.9055, -0.006823, -0.7073, 0.0, -0.707, -0.7073, 0.0, -0.707, -0.7073, 0.0, -0.707, -0.7073, 0.0, -0.707, -0.01568, 0.8854, -0.4646, -0.01568, 0.8854, -0.4646, -0.01568, 0.8854, -0.4646, -0.01568, 0.8854, -0.4646, 0.7073, 0.0, -0.707, 0.7073, 0.0, -0.707, 0.7073, 0.0, -0.707, 0.7073, 0.0, -0.707, 0.01086, -0.7071, -0.7071, 0.01086, -0.7071, -0.7071, 0.01086, -0.7071, -0.7071, 0.01086, -0.7071, -0.7071, -0.7073, -0.7069, 0.0, -0.7073, -0.7069, 0.0, -0.7073, -0.7069, 0.0, -0.7073, -0.7069, 0.0, -0.005971, -0.7071, 0.7071, -0.005971, -0.7071, 0.7071, -0.005971, -0.7071, 0.7071, -0.005971, -0.7071, 0.7071, -0.7073, 0.0, 0.707, -0.7073, 0.0, 0.707, -0.7073, 0.0, 0.707, -0.7073, 0.0, 0.707, 0.7073, -0.7069, 0.0, 0.7073, -0.7069, 0.0, 0.7073, -0.7069, 0.0, 0.7073, -0.7069, 0.0, 0.7073, 0.0, 0.707, 0.7073, 0.0, 0.707, 0.7073, 0.0, 0.707, 0.7073, 0.0, 0.707, -0.3797, 0.925, 0.01771, -0.3797, 0.925, 0.01771, -0.3797, 0.925, 0.01771, -0.3797, 0.925, 0.01771, 0.006764, 0.9504, 0.3111, 0.006764, 0.9504, 0.3111, 0.006764, 0.9504, 0.3111, 0.006764, 0.9504, 0.3111, 0.4964, 0.868, 0.01207, 0.4964, 0.868, 0.01207, 0.4964, 0.868, 0.01207, 0.4964, 0.868, 0.01207, -0.7073, 0.0, -0.707, -0.7073, 0.0, -0.707, -0.7073, 0.0, -0.707, -0.7073, 0.0, -0.707, 0.04649, 0.8572, -0.5128, 0.04649, 0.8572, -0.5128, 0.04649, 0.8572, -0.5128, 0.04649, 0.8572, -0.5128, 0.7073, 0.0, -0.707, 0.7073, 0.0, -0.707, 0.7073, 0.0, -0.707, 0.7073, 0.0, -0.707, -0.01537, -0.707, -0.7071, -0.01537, -0.707, -0.7071, -0.01537, -0.707, -0.7071, -0.01537, -0.707, -0.7071, -0.7073, -0.7069, 0.0, -0.7073, -0.7069, 0.0, -0.7073, -0.7069, 0.0, -0.7073, -0.7069, 0.0, 0.03532, -0.7067, 0.7067, 0.03532, -0.7067, 0.7067, 0.03532, -0.7067, 0.7067, 0.03532, -0.7067, 0.7067, -0.7073, 0.0, 0.707, -0.7073, 0.0, 0.707, -0.7073, 0.0, 0.707, -0.7073, 0.0, 0.707, 0.7073, -0.7069, 0.0, 0.7073, -0.7069, 0.0, 0.7073, -0.7069, 0.0, 0.7073, -0.7069, 0.0, 0.7073, 0.0, 0.707, 0.7073, 0.0, 0.707, 0.7073, 0.0, 0.707, 0.7073, 0.0, 0.707, -0.3908, 0.9203, -0.0172, -0.3908, 0.9203, -0.0172, -0.3908, 0.9203, -0.0172, -0.3908, 0.9203, -0.0172, -0.06368, 0.96, 0.2727, -0.06368, 0.96, 0.2727, -0.06368, 0.96, 0.2727, -0.06368, 0.96, 0.2727, 0.3987, 0.9169, 0.01683, 0.3987, 0.9169, 0.01683, 0.3987, 0.9169, 0.01683, 0.3987, 0.9169, 0.01683, -0.7073, 0.0, -0.707, -0.7073, 0.0, -0.707, -0.7073, 0.0, -0.707, -0.7073, 0.0, -0.707, -0.01188, 0.707, -0.7071, -0.01188, 0.707, -0.7071, -0.01188, 0.707, -0.7071, -0.01188, 0.707, -0.7071, 0.7073, 0.0, -0.707, 0.7073, 0.0, -0.707, 0.7073, 0.0, -0.707, 0.7073, 0.0, -0.707, 0.01188, -0.707, -0.7071, 0.01188, -0.707, -0.7071, 0.01188, -0.707, -0.7071, 0.01188, -0.707, -0.7071, -0.5775, -0.5773, 0.5773, -0.5775, -0.5773, 0.5773, -0.5775, -0.5773, 0.5773, 0.5775, -0.5773, 0.5773, 0.5775, -0.5773, 0.5773, 0.5775, -0.5773, 0.5773, -0.2453, 0.9379, 0.2452, -0.2453, 0.9379, 0.2452, -0.2453, 0.9379, 0.2452, 0.5775, 0.5773, 0.5773, 0.5775, 0.5773, 0.5773, 0.5775, 0.5773, 0.5773, -0.5775, 0.5773, -0.5773, -0.5775, 0.5773, -0.5773, -0.5775, 0.5773, -0.5773, 0.1926, 0.9622, -0.1925, 0.1926, 0.9622, -0.1925, 0.1926, 0.9622, -0.1925, -0.5775, -0.5773, -0.5773, -0.5775, -0.5773, -0.5773, -0.5775, -0.5773, -0.5773, 0.5775, -0.5773, -0.5773, 0.5775, -0.5773, -0.5773, 0.5775, -0.5773, -0.5773, -0.5775, -0.5773, 0.5773, -0.5775, -0.5773, 0.5773, -0.5775, -0.5773, 0.5773, 0.5775, -0.5773, 0.5773, 0.5775, -0.5773, 0.5773, 0.5775, -0.5773, 0.5773, -0.154, 0.976, 0.1539, -0.154, 0.976, 0.1539, -0.154, 0.976, 0.1539, 0.2222, 0.9494, 0.2221, 0.2222, 0.9494, 0.2221, 0.2222, 0.9494, 0.2221, -0.5775, 0.5773, -0.5773, -0.5775, 0.5773, -0.5773, -0.5775, 0.5773, -0.5773, 0.5775, 0.5773, -0.5773, 0.5775, 0.5773, -0.5773, 0.5775, 0.5773, -0.5773, -0.5775, -0.5773, -0.5773, -0.5775, -0.5773, -0.5773, -0.5775, -0.5773, -0.5773, 0.5775, -0.5773, -0.5773, 0.5775, -0.5773, -0.5773, 0.5775, -0.5773, -0.5773, -0.5775, -0.5773, 0.5773, -0.5775, -0.5773, 0.5773, -0.5775, -0.5773, 0.5773, 0.5775, -0.5773, 0.5773, 0.5775, -0.5773, 0.5773, 0.5775, -0.5773, 0.5773, -0.5775, 0.5773, 0.5773, -0.5775, 0.5773, 0.5773, -0.5775, 0.5773, 0.5773, 0.1931, 0.962, 0.193, 0.1931, 0.962, 0.193, 0.1931, 0.962, 0.193, -0.1651, 0.9724, -0.1651, -0.1651, 0.9724, -0.1651, -0.1651, 0.9724, -0.1651, 0.5775, 0.5773, -0.5773, 0.5775, 0.5773, -0.5773, 0.5775, 0.5773, -0.5773, -0.5775, -0.5773, -0.5773, -0.5775, -0.5773, -0.5773, -0.5775, -0.5773, -0.5773, 0.5775, -0.5773, -0.5773, 0.5775, -0.5773, -0.5773, 0.5775, -0.5773, -0.5773, 0.009073, 1.0, 0.001308, 0.001432, 1.0, 0.0002063, 0.0, 1.0, 1.235e-07, 0.0, 1.0, 1.235e-07, 0.03079, 0.9482, 0.3163, 0.03079, 0.9482, 0.3163, 0.03079, 0.9482, 0.3163, 0.03079, 0.9482, 0.3163, -0.02232, 0.0, 0.9998, -0.02232, 0.0, 0.9998, -0.02232, 0.0, 0.9998, -0.02232, 0.0, 0.9998, -0.01578, -0.707, 0.707, -0.01578, -0.707, 0.707, -0.009326, -0.7071, 0.707, -0.009294, -0.7071, 0.707, 0.0, -1.0, 0.0, -0.001202, -1.0, -0.0003149, -0.00816, -1.0, -0.002138, 0.0, -1.0, 0.0, 0.01598, -0.707, -0.707, 0.01598, -0.707, -0.707, 0.01598, -0.707, -0.707, 0.01598, -0.707, -0.707, 0.0226, 0.0, -0.9997, 0.0226, 0.0, -0.9997, 0.0226, 0.0, -0.9997, 0.0226, 0.0, -0.9997, 0.01847, 0.8827, -0.4695, 0.01847, 0.8827, -0.4695, 0.01847, 0.8827, -0.4695, 0.01847, 0.8827, -0.4695, 0.01066, 0.9999, 0.001536, 0.01066, 0.9999, 0.001536, 0.001432, 1.0, 0.0002063, 0.009073, 1.0, 0.001308, 0.004429, 0.8748, 0.4845, 0.004429, 0.8748, 0.4845, 0.004429, 0.8748, 0.4845, 0.004429, 0.8748, 0.4845, 0.001795, 2.837e-07, 1.0, 0.001779, 2.813e-07, 1.0, 0.003582, 5.662e-07, 1.0, 0.003582, 5.662e-07, 1.0, -0.009294, -0.7071, 0.707, -0.009326, -0.7071, 0.707, 0.004001, -0.7071, 0.7071, 0.004021, -0.7071, 0.7071, -0.001202, -1.0, -0.0003149, -0.009363, -1.0, -0.002453, -0.009363, -1.0, -0.002453, -0.00816, -1.0, -0.002138, -0.02213, -0.7069, -0.7069, -0.02213, -0.7069, -0.7069, -0.02213, -0.7069, -0.7069, -0.02213, -0.7069, -0.7069, -0.01919, 2.73e-06, -0.9998, -0.01919, 2.73e-06, -0.9998, -0.01919, 2.73e-06, -0.9998, -0.01919, 2.73e-06, -0.9998, 0.003314, 0.8904, -0.4552, 0.003314, 0.8904, -0.4552, 0.003314, 0.8904, -0.4552, 0.003314, 0.8904, -0.4552, 0.01329, 0.9998, -0.01384, 0.01329, 0.9998, -0.01384, 0.01329, 0.9998, -0.01384, 0.01329, 0.9998, -0.01384, 0.01434, 0.9328, 0.36, 0.01434, 0.9328, 0.36, 0.01434, 0.9328, 0.36, 0.01434, 0.9328, 0.36, 6.636e-08, 0.0, 1.0, 6.898e-08, 0.0, 1.0, -3.73e-08, 0.0, 1.0, -3.73e-08, 0.0, 1.0, -0.007634, -0.7071, 0.7071, -0.007634, -0.7071, 0.7071, -0.007634, -0.7071, 0.7071, -0.007634, -0.7071, 0.7071, -0.01372, -0.9998, 0.01275, -0.01372, -0.9998, 0.01275, -0.01372, -0.9998, 0.01275, -0.01372, -0.9998, 0.01275, -0.01331, -0.707, -0.7071, -0.01331, -0.707, -0.7071, -0.01331, -0.707, -0.7071, -0.01331, -0.707, -0.7071, 1.758e-09, 0.0, -1.0, 1.719e-09, 0.0, -1.0, 3.251e-08, 0.0, -1.0, 3.251e-08, 0.0, -1.0, 0.01084, 0.9033, -0.4289, 0.01084, 0.9033, -0.4289, 0.01084, 0.9033, -0.4289, 0.01084, 0.9033, -0.4289, -0.01179, 0.9998, 0.01491, -0.01179, 0.9998, 0.01491, -0.01179, 0.9998, 0.01491, -0.01179, 0.9998, 0.01491, -0.01794, 0.8595, -0.5108, -0.01794, 0.8595, -0.5108, -0.01794, 0.8595, -0.5108, -0.01794, 0.8595, -0.5108, 8.71e-07, -1.906e-05, -1.0, 8.71e-07, -1.906e-05, -1.0, -6.914e-07, -1.906e-05, -1.0, -7.118e-07, -1.906e-05, -1.0, 0.005906, -0.7071, -0.7071, 0.005906, -0.7071, -0.7071, 0.005906, -0.7071, -0.7071, 0.005906, -0.7071, -0.7071, 0.01197, -0.9998, -0.01387, 0.01197, -0.9998, -0.01387, 0.01197, -0.9998, -0.01387, 0.01197, -0.9998, -0.01387, 0.01495, -0.707, 0.707, 0.01495, -0.707, 0.707, 0.01495, -0.707, 0.707, 0.01495, -0.707, 0.707, 0.0, 0.0, 1.0, 0.0, 0.0, 1.0, 0.0, 0.0, 1.0, 0.0, 0.0, 1.0, -0.01919, 0.9359, 0.3517, -0.01919, 0.9359, 0.3517, -0.01919, 0.9359, 0.3517, -0.01919, 0.9359, 0.3517, 2.395e-09, -1.0, 6.824e-10, -7.283e-10, -1.0, -2.075e-10, -7.166e-09, -1.0, -2.042e-09, -5.621e-09, -1.0, -1.602e-09, 5.507e-09, -1.0, 1.569e-09, -7.283e-10, -1.0, -2.075e-10, 2.395e-09, -1.0, 6.824e-10, 6.436e-09, -1.0, 1.834e-09, -0.9999, -0.01243, 0.0, -0.9999, -0.01243, 0.0, -0.9999, -0.01243, 0.0, -0.9999, -0.01243, 0.0, 0.0, 0.06433, 0.9979, 0.0, 0.06433, 0.9979, 0.0, 0.06433, 0.9979, 0.0, 0.06433, 0.9979, 0.9999, 0.01243, 0.0, 0.9999, 0.01243, 0.0, 0.9999, 0.01243, 0.0, 0.9999, 0.01243, 0.0, 0.0, -0.06433, -0.9979, 0.0, -0.06433, -0.9979, 0.0, -0.06433, -0.9979, 0.0, -0.06433, -0.9979, 0.0, -9.492e-05, 1.0, 0.0, -8.868e-05, 1.0, 0.0, -0.002275, 1.0, 0.0, -0.002275, 1.0, -0.9984, -0.05566, 0.0, -0.9984, -0.05566, 0.0, -0.9984, -0.05566, 0.0, -0.9984, -0.05566, 0.0, 0.0, 0.002275, -1.0, 0.0, 0.002275, -1.0, 0.0, 8.868e-05, -1.0, 0.0, 9.492e-05, -1.0, 0.9984, 0.05566, 0.0, 0.9984, 0.05566, 0.0, 0.9984, 0.05566, 0.0, 0.9984, 0.05566, 0.0])] * 3)])

# ---- objects
ob_sm_prop_picnictable_01 = bpy.data.objects.new('SM_Prop_PicnicTable_01', me_mesh)

# ---- transforms, parenting, visibility, modifiers, constraints
ob_sm_prop_picnictable_01.location = (0.0, 0.0, 0.0)
ob_sm_prop_picnictable_01.rotation_euler = (1.571, -0.0, 0.0)
ob_sm_prop_picnictable_01.scale = (0.01, 0.01, 0.01)
ob_sm_prop_picnictable_01.color = (0.8, 0.8, 0.8, 1.0)

# ---- collection membership
scene.collection.objects.link(ob_sm_prop_picnictable_01)

# ---- scene / render settings (as saved in the file)
scene.frame_start = 1; scene.frame_end = 250; scene.frame_set(1)
scene.render.engine = 'BLENDER_EEVEE_NEXT'
scene.cycles.sampling_pattern = 'TABULATED_SOBOL'
scene.view_settings.view_transform = 'Filmic'
bpy.context.view_layer.update()

# ---- added for rendering (the .blend has no active camera and no usable light): camera, sun
cam_auto = bpy.data.cameras.new('AutoCamera')
cam_auto.lens = 50.0
cam_auto.sensor_width = 36.0
cam_auto.clip_end = 1000.0
ob_auto_camera = bpy.data.objects.new('AutoCamera', cam_auto)
scene.collection.objects.link(ob_auto_camera)
ob_auto_camera.location = (0.185045, -0.222054, 0.153075)
ob_auto_camera.rotation_euler = (1.09748, -7.21219e-08, 0.694738)
scene.camera = ob_auto_camera
light_auto_sun = bpy.data.lights.new('AutoSun', 'SUN')
light_auto_sun.energy = 3.0
light_auto_sun.angle = 0.0523599
ob_auto_sun = bpy.data.objects.new('AutoSun', light_auto_sun)
scene.collection.objects.link(ob_auto_sun)
ob_auto_sun.rotation_euler = (0.872665, 0.174533, 0.523599)
bpy.context.view_layer.update()
